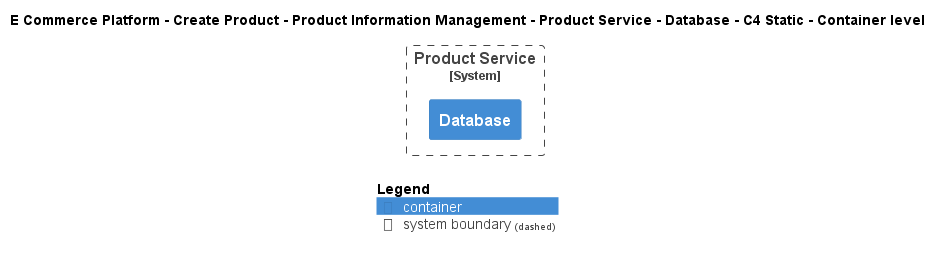

The diagram above was rendered by PlantUML. Its source (embedded in the PNG):
@startuml
!include ..\..\..\..\..\..\..\.c4s\C4_Container.puml

AddElementTag("c4interflow:lifecycle:new", $bgColor=green, $fontColor=#ffffff, $borderColor=green, $shadowing="False")
AddElementTag("c4interflow:lifecycle:changed", $bgColor=orange, $fontColor=#ffffff, $borderColor=orange, $shadowing="False")
AddElementTag("c4interflow:lifecycle:removed", $bgColor=red, $fontColor=#ffffff, $borderColor=red, $shadowing="False")

AddRelTag("c4interflow:lifecycle:new", $textColor=green, $lineColor=green)
AddRelTag("c4interflow:lifecycle:changed", $textColor=orange, $lineColor=orange)
AddRelTag("c4interflow:lifecycle:removed", $textColor=red, $lineColor=red)

SHOW_PERSON_PORTRAIT()
LAYOUT_TOP_DOWN()

skinparam linetype polyline

title E Commerce Platform - Create Product - Product Information Management - Product Service - Database - C4 Static - Container level


System_Boundary(ECommercePlatform.CreateProduct.ProductInformationManagement.SoftwareSystems.ProductService, "Product Service") {
    Container(ECommercePlatform.CreateProduct.ProductInformationManagement.SoftwareSystems.ProductService.Containers.Database, "Database", "", "")
}



SHOW_LEGEND()
@enduml